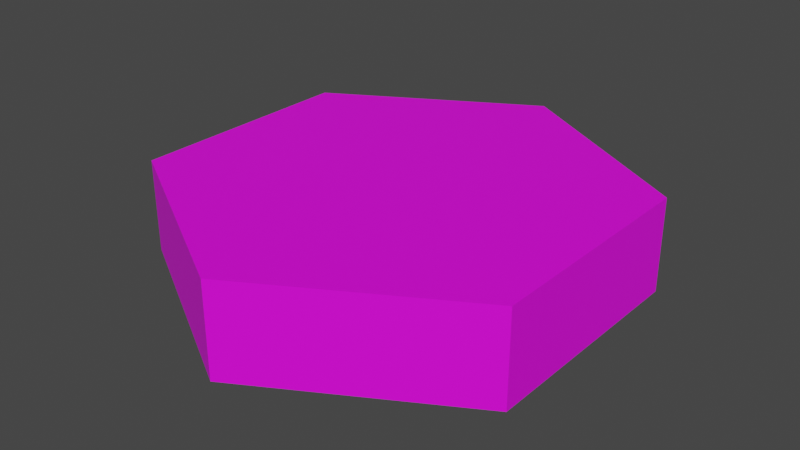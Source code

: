 # Source: ground_tile.blend  (saved by Blender 3.6.11; exported with 4.5.12 LTS)
import bpy
from mathutils import Matrix  # noqa: F401  (used for matrix-valued properties, if any)

bpy.ops.wm.read_factory_settings(use_empty=True)
scene = bpy.context.scene
scene.name = 'Scene'

# ---- collections
col_collection = bpy.data.collections.new('Collection'); scene.collection.children.link(col_collection)

# ---- images (referenced by path relative to the original .blend; pixels are not part of the script)
import os
ASSET_DIR = os.environ.get("B2B_ASSET_DIR", "")  # directory of the original .blend (textures are referenced by path, not embedded)
HERE = os.path.dirname(os.path.abspath(__file__))  # packed textures are extracted next to this script under _unpacked/

def load_image(name, relpath, width, height, colorspace="sRGB"):
    """Load a texture the original file referenced (path relative to the .blend, or extracted next to this script)."""
    p = next((c for c in (os.path.join(HERE, relpath), os.path.join(ASSET_DIR, relpath)) if relpath and os.path.exists(c)), "")
    if p:
        img = bpy.data.images.load(p, check_existing=True)
        img.name = name
    else:  # same state as the original file: an image datablock whose file is absent (Cycles renders it pink)
        img = bpy.data.images.new(name, width, height)
        img.source = "FILE"
        img.filepath = "//" + (relpath or name)
    img.colorspace_settings.name = colorspace
    return img
img_base_palette_png_001 = load_image('base_palette.png.001', 'base_palette.png', 1024, 1024, 'sRGB')

# ---- materials (node trees are filled in below, after node groups)
mat_basepalette = bpy.data.materials.new('BasePalette')
mat_basepalette.alpha_threshold = 0.0
mat_basepalette.use_transparent_shadow = False
mat_basepalette.roughness = 0.5
mat_basepalette.line_color = (0.0, 0.0, 0.0, 1.0)

# ---- material node trees
mat_basepalette.use_nodes = True; mat_basepalette.node_tree.nodes.clear()
_N = mat_basepalette.node_tree.nodes; _L = mat_basepalette.node_tree.links
n0 = _N.new('ShaderNodeOutputMaterial'); n0.name = 'Material Output'; n0.location = (300, 300)
n1 = _N.new('ShaderNodeBsdfPrincipled'); n1.name = 'Principled BSDF'; n1.location = (10, 300)
n1.distribution = 'GGX'
n1.subsurface_method = 'RANDOM_WALK_SKIN'
n1.inputs[3].default_value = 1.45
n1.inputs[27].default_value = (0.0, 0.0, 0.0, 1.0)
n1.inputs[28].default_value = 1.0
n2 = _N.new('ShaderNodeTexImage'); n2.name = 'Image Texture'; n2.location = (-464, 137)
n2.image = img_base_palette_png_001
_L.new(n1.outputs[0], n0.inputs[0])
_L.new(n2.outputs[0], n1.inputs[0])
n0.is_active_output = True

# ---- world
world_world = bpy.data.worlds.new('World'); scene.world = world_world
world_world.use_nodes = True; world_world.node_tree.nodes.clear()
_N = world_world.node_tree.nodes; _L = world_world.node_tree.links
n0 = _N.new('ShaderNodeOutputWorld'); n0.name = 'World Output'; n0.location = (300, 300)
n1 = _N.new('ShaderNodeBackground'); n1.name = 'Background'; n1.location = (10, 300)
n1.inputs[0].default_value = (0.05088, 0.05088, 0.05088, 1.0)
_L.new(n1.outputs[0], n0.inputs[0])
n0.is_active_output = True
world_world.color = (0.05088, 0.05088, 0.05088)
world_world.use_sun_shadow = False
world_world.sun_shadow_jitter_overblur = 0.0

# ---- meshes
me_cylinder = bpy.data.meshes.new('Cylinder')
me_cylinder.from_pydata([(-4.967e-09, 0.5, -3.527e-08), (-4.967e-09, 0.5, 0.2), (0.433, 0.25, -3.527e-08), (0.433, 0.25, 0.2), (0.433, -0.25, -3.527e-08), (0.433, -0.25, 0.2), (-4.967e-09, -0.5, -3.527e-08), (-4.967e-09, -0.5, 0.2), (-0.433, -0.25, -3.527e-08), (-0.433, -0.25, 0.2), (-0.433, 0.25, -3.527e-08), (-0.433, 0.25, 0.2)], [], [(0, 1, 3, 2), (2, 3, 5, 4), (4, 5, 7, 6), (6, 7, 9, 8), (3, 1, 11, 9, 7, 5), (8, 9, 11, 10), (10, 11, 1, 0), (0, 2, 4, 6, 8, 10)])
_uv = me_cylinder.uv_layers.new(name='UVMap')
_uv.uv.foreach_set('vector', [0.3437, 0.7394, 0.3437, 0.7394, 0.3437, 0.7394, 0.3437, 0.7394, 0.3437, 0.7394, 0.3437, 0.7394, 0.3437, 0.7394, 0.3437, 0.7394, 0.3437, 0.7394, 0.3437, 0.7394, 0.3437, 0.7394, 0.3437, 0.7394, 0.3437, 0.7394, 0.3437, 0.7394, 0.3437, 0.7394, 0.3437, 0.7394, 0.3437, 0.7394, 0.3437, 0.7394, 0.3437, 0.7394, 0.3437, 0.7394, 0.3437, 0.7394, 0.3437, 0.7394, 0.3437, 0.7394, 0.3437, 0.7394, 0.3437, 0.7394, 0.3437, 0.7394, 0.3437, 0.7394, 0.3437, 0.7394, 0.3437, 0.7394, 0.3437, 0.7394, 0.3437, 0.7394, 0.3437, 0.7394, 0.3437, 0.7394, 0.3437, 0.7394, 0.3437, 0.7394, 0.3437, 0.7394])
me_cylinder.materials.append(mat_basepalette)
me_cylinder.update()

# ---- objects
ob_basetile = bpy.data.objects.new('BaseTile', me_cylinder)

# ---- transforms, parenting, visibility, modifiers, constraints
ob_basetile.location = (0.0, 0.0, 0.0)

# ---- collection membership
col_collection.objects.link(ob_basetile)

# ---- scene / render settings (as saved in the file)
scene.frame_start = 1; scene.frame_end = 250; scene.frame_set(18)
scene.render.engine = 'BLENDER_EEVEE_NEXT'
scene.cycles.sampling_pattern = 'TABULATED_SOBOL'
scene.view_settings.view_transform = 'Filmic'
bpy.context.view_layer.update()

# ---- added for rendering (the .blend has no active camera and no usable light): camera, sun
cam_auto = bpy.data.cameras.new('AutoCamera')
cam_auto.lens = 50.0
cam_auto.sensor_width = 36.0
cam_auto.clip_end = 1000.0
ob_auto_camera = bpy.data.objects.new('AutoCamera', cam_auto)
scene.collection.objects.link(ob_auto_camera)
ob_auto_camera.location = (1.23787, -1.48544, 1.09029)
ob_auto_camera.rotation_euler = (1.09748, -7.21219e-08, 0.694738)
scene.camera = ob_auto_camera
light_auto_sun = bpy.data.lights.new('AutoSun', 'SUN')
light_auto_sun.energy = 3.0
light_auto_sun.angle = 0.0523599
ob_auto_sun = bpy.data.objects.new('AutoSun', light_auto_sun)
scene.collection.objects.link(ob_auto_sun)
ob_auto_sun.rotation_euler = (0.872665, 0.174533, 0.523599)
bpy.context.view_layer.update()
